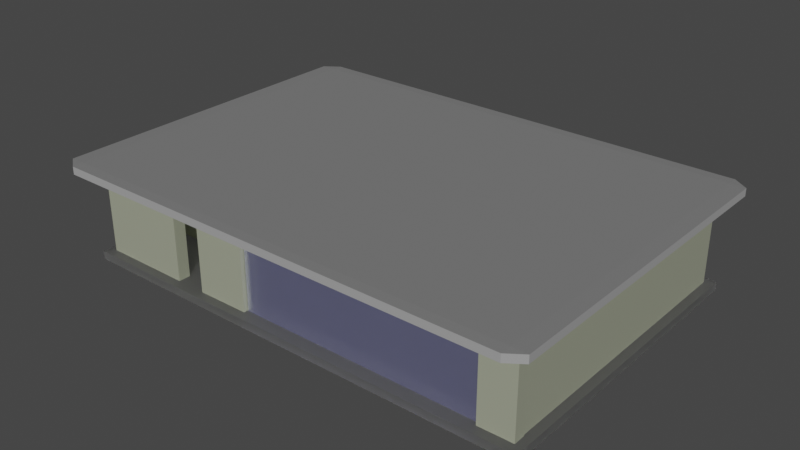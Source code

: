 # Source: building1.blend  (saved by Blender 2.93.21; exported with 4.5.12 LTS)
import bpy
from mathutils import Matrix  # noqa: F401  (used for matrix-valued properties, if any)

bpy.ops.wm.read_factory_settings(use_empty=True)
scene = bpy.context.scene
scene.name = 'Scene'

# ---- collections
col_collection = bpy.data.collections.new('Collection'); scene.collection.children.link(col_collection)

# ---- materials (node trees are filled in below, after node groups)
mat_wall_material = bpy.data.materials.new('Wall-material')
mat_wall_material.use_transparent_shadow = False
mat_floor_material = bpy.data.materials.new('floor-material')
mat_floor_material.use_transparent_shadow = False
mat_glass_material = bpy.data.materials.new('glass-material')
mat_glass_material.surface_render_method = 'BLENDED'
mat_glass_material.blend_method = 'BLEND'
mat_glass_material.use_transparent_shadow = False
mat_material_001 = bpy.data.materials.new('Material.001')
mat_material_001.surface_render_method = 'BLENDED'
mat_material_001.blend_method = 'BLEND'
mat_material_001.use_transparent_shadow = False

# ---- material node trees
mat_wall_material.use_nodes = True; mat_wall_material.node_tree.nodes.clear()
_N = mat_wall_material.node_tree.nodes; _L = mat_wall_material.node_tree.links
n0 = _N.new('ShaderNodeOutputMaterial'); n0.name = 'Material Output'; n0.location = (300, 300)
n1 = _N.new('ShaderNodeBsdfPrincipled'); n1.name = 'Principled BSDF'; n1.location = (10, 300)
n1.distribution = 'GGX'
n1.subsurface_method = 'BURLEY'
n1.inputs[0].default_value = (0.7587, 0.8, 0.5996, 1.0)
n1.inputs[3].default_value = 1.45
n1.inputs[27].default_value = (0.0, 0.0, 0.0, 1.0)
n1.inputs[28].default_value = 1.0
_L.new(n1.outputs[0], n0.inputs[0])
n0.is_active_output = True
mat_floor_material.use_nodes = True; mat_floor_material.node_tree.nodes.clear()
_N = mat_floor_material.node_tree.nodes; _L = mat_floor_material.node_tree.links
n0 = _N.new('ShaderNodeBsdfPrincipled'); n0.name = 'Principled BSDF'; n0.location = (10, 300)
n0.distribution = 'GGX'
n0.subsurface_method = 'BURLEY'
n0.inputs[3].default_value = 1.45
n0.inputs[18].default_value = 0.8
n0.inputs[27].default_value = (0.0, 0.0, 0.0, 1.0)
n0.inputs[28].default_value = 1.0
n1 = _N.new('ShaderNodeOutputMaterial'); n1.name = 'Material Output'; n1.location = (300, 300)
_L.new(n0.outputs[0], n1.inputs[0])
n1.is_active_output = True
mat_glass_material.use_nodes = True; mat_glass_material.node_tree.nodes.clear()
_N = mat_glass_material.node_tree.nodes; _L = mat_glass_material.node_tree.links
n0 = _N.new('ShaderNodeOutputMaterial'); n0.name = 'Material Output'; n0.location = (308, 282)
n1 = _N.new('ShaderNodeBsdfPrincipled'); n1.name = 'Principled BSDF'; n1.location = (-58, 386)
n1.distribution = 'GGX'
n1.subsurface_method = 'BURLEY'
n1.inputs[0].default_value = (0.3085, 0.3275, 0.8, 1.0)
n1.inputs[2].default_value = 0.3
n1.inputs[3].default_value = 0.3
n1.inputs[4].default_value = 0.6727
n1.inputs[13].default_value = 0.4045
n1.inputs[18].default_value = 0.5
n1.inputs[27].default_value = (0.0, 0.0, 0.0, 1.0)
n1.inputs[28].default_value = 1.0
_L.new(n1.outputs[0], n0.inputs[0])
n0.is_active_output = True
mat_material_001.use_nodes = True; mat_material_001.node_tree.nodes.clear()
_N = mat_material_001.node_tree.nodes; _L = mat_material_001.node_tree.links
n0 = _N.new('ShaderNodeBsdfPrincipled'); n0.name = 'Principled BSDF'; n0.location = (10, 300)
n0.distribution = 'GGX'
n0.subsurface_method = 'BURLEY'
n0.inputs[2].default_value = 1.0
n0.inputs[3].default_value = 1.45
n0.inputs[27].default_value = (0.0, 0.0, 0.0, 1.0)
n0.inputs[28].default_value = 1.0
n1 = _N.new('ShaderNodeOutputMaterial'); n1.name = 'Material Output'; n1.location = (300, 300)
_L.new(n0.outputs[0], n1.inputs[0])
n1.is_active_output = True

# ---- world
world_world = bpy.data.worlds.new('World'); scene.world = world_world
world_world.use_nodes = True; world_world.node_tree.nodes.clear()
_N = world_world.node_tree.nodes; _L = world_world.node_tree.links
n0 = _N.new('ShaderNodeOutputWorld'); n0.name = 'World Output'; n0.location = (300, 300)
n1 = _N.new('ShaderNodeBackground'); n1.name = 'Background'; n1.location = (10, 300)
n1.inputs[0].default_value = (0.05088, 0.05088, 0.05088, 1.0)
_L.new(n1.outputs[0], n0.inputs[0])
n0.is_active_output = True
world_world.color = (0.05088, 0.05088, 0.05088)
world_world.use_sun_shadow = False
world_world.sun_shadow_jitter_overblur = 0.0

# ---- lights
light_sun = bpy.data.lights.new('Sun', 'SUN')
light_sun.transmission_factor = 0.0
light_sun.energy = 1.0
light_sun.shadow_soft_size = 0.125

# ---- meshes
me_cube_004 = bpy.data.meshes.new('Cube.004')
me_cube_004.from_pydata([(-1.0, -1.592, -1.0), (-1.0, -1.592, 1.0), (-1.0, 1.0, -1.0), (-1.0, 1.0, 1.0), (1.0, -1.592, -1.0), (1.0, -1.592, 1.0), (1.0, 1.0, -1.0), (1.0, 1.0, 1.0), (23.68, -1.523, -1.0), (23.68, -1.523, 1.0), (23.69, -1.747, -1.0), (23.69, -1.747, 1.0), (-1.0, -1.534, 1.0), (-1.0, -1.534, -1.0), (1.0, -1.533, 1.0), (1.0, -1.533, -1.0), (-26.22, -2.153, -1.0), (-26.22, -2.153, 1.0), (-26.19, -1.159, -1.0), (-26.19, -1.159, 1.0), (-24.22, -2.154, -1.0), (-24.22, -2.154, 1.0), (-24.19, -1.159, -1.0), (-24.19, -1.159, 1.0), (-24.21, -1.544, 1.0), (-24.21, -1.544, -1.0), (-24.21, -1.768, 1.0), (-24.21, -1.768, -1.0), (21.6, -1.73, -1.0), (21.6, -1.73, 1.0), (23.6, -1.731, -1.0), (23.6, -1.731, 1.0), (23.64, -1.093, -1.0), (23.64, -1.093, 1.0), (21.61, -1.524, 1.0), (23.61, -1.523, 1.0), (23.61, -1.523, -1.0), (21.61, -1.524, -1.0), (21.6, -1.73, -1.0), (23.6, -1.731, -1.0), (21.6, -1.73, 1.0), (23.6, -1.731, 1.0), (-1.104, 1.588, -1.0), (-1.104, 1.588, 1.0), (0.8959, 1.588, -1.0), (0.8959, 1.588, 1.0), (23.49, 4.058, -1.0), (23.49, 4.058, 1.0), (23.5, 3.834, -1.0), (23.5, 3.834, 1.0), (-1.104, 3.823, 1.0), (-1.104, 3.823, -1.0), (0.8959, 3.824, 1.0), (0.8959, 3.824, -1.0), (21.43, 3.338, -1.0), (21.43, 3.338, 1.0), (21.47, 3.976, -1.0), (21.47, 3.976, 1.0), (23.43, 3.337, -1.0), (23.43, 3.337, 1.0), (23.47, 3.975, -1.0), (23.47, 3.975, 1.0), (23.46, 3.834, -1.0), (21.46, 3.833, -1.0), (21.46, 3.833, 1.0), (23.46, 3.834, 1.0), (21.47, 3.976, -1.0), (23.47, 3.975, -1.0), (21.47, 3.976, 1.0), (23.47, 3.975, 1.0), (-26.31, 3.416, -1.0), (-26.31, 3.416, 1.0), (-26.27, 4.054, -1.0), (-26.27, 4.054, 1.0), (-24.31, 3.416, -1.0), (-24.31, 3.416, 1.0), (-24.27, 4.053, -1.0), (-24.27, 4.053, 1.0), (-24.27, 4.037, 1.0), (-24.27, 4.037, -1.0), (-24.29, 3.813, -1.0), (-24.29, 3.813, 1.0), (21.48, 1.874, -1.0), (21.48, 1.874, 1.0), (21.52, 2.511, -1.0), (21.52, 2.511, 1.0), (23.48, 1.873, -1.0), (23.48, 1.873, 1.0), (23.52, 2.51, -1.0), (23.52, 2.51, 1.0), (21.56, -1.14, -1.0), (21.56, -1.14, 1.0), (21.61, 0.5943, -1.0), (21.61, 0.5943, 1.0), (23.56, -1.141, -1.0), (23.56, -1.141, 1.0), (23.61, 0.5936, -1.0), (23.61, 0.5936, 1.0), (21.64, -1.14, -1.0), (21.64, -1.14, 1.0), (23.56, -1.093, 1.0), (23.56, -1.093, -1.0), (23.56, -1.141, -1.0), (23.56, -1.141, 1.0), (12.9, 1.963, -1.0), (12.9, 1.963, 1.0), (-14.6, 1.975, -1.0), (-14.6, 1.975, 1.0), (12.91, 2.105, -1.0), (12.91, 2.105, 1.0), (-14.59, 2.117, -1.0), (-14.59, 2.117, 1.0), (-1.104, 2.111, 1.0), (-1.104, 1.969, 1.0), (-1.104, 1.969, -1.0), (-1.104, 2.111, -1.0), (0.8959, 1.968, -1.0), (0.8959, 2.111, -1.0), (0.8959, 1.968, 1.0), (0.8959, 2.111, 1.0), (10.91, -4.163, -1.0), (10.91, -4.163, 1.0), (-15.46, -4.398, -1.0), (-15.46, -4.398, 1.0), (10.92, -4.387, -1.0), (10.92, -4.387, 1.0), (-15.51, -4.291, -1.0), (-15.51, -4.291, 1.0), (-15.64, -1.68, -1.0), (-15.64, -1.68, 1.0), (-13.51, -4.29, -1.0), (-13.51, -4.29, 1.0), (-13.64, -1.679, -1.0), (-13.64, -1.679, 1.0), (-15.64, -1.764, 1.0), (-13.64, -1.763, 1.0), (-15.64, -1.764, -1.0), (-13.64, -1.763, -1.0), (-15.64, -1.68, -1.0), (-13.64, -1.679, -1.0), (-15.64, -1.68, 1.0), (-13.64, -1.679, 1.0), (-13.52, -4.174, 1.0), (-13.52, -4.174, -1.0), (-15.46, -4.291, 1.0), (-15.46, -4.291, -1.0), (-13.51, -4.29, -1.0), (-13.51, -4.29, 1.0), (-26.09, -4.427, -1.0), (-26.09, -4.427, 1.0), (-26.18, -2.727, -1.0), (-26.18, -2.727, 1.0), (-24.09, -4.426, -1.0), (-24.09, -4.426, 1.0), (-24.18, -2.725, -1.0), (-24.18, -2.725, 1.0), (22.74, 0.2962, -1.0), (22.74, 0.2962, 1.0), (9.446, 0.3021, -1.0), (9.446, 0.3021, 1.0), (22.75, 0.4386, -1.0), (22.75, 0.4386, 1.0), (9.451, 0.4445, -1.0), (9.451, 0.4445, 1.0), (21.6, 0.2967, 1.0), (21.61, 0.4391, 1.0), (21.6, 0.2967, -1.0), (21.61, 0.4391, -1.0), (22.74, 0.2962, -1.0), (22.75, 0.4386, -1.0), (22.75, 0.4386, 1.0), (22.74, 0.2962, 1.0), (3.836, 0.2811, -1.0), (3.836, 0.2811, 1.0), (-0.5772, 0.2836, -1.0), (-0.5772, 0.2836, 1.0), (3.841, 0.4234, -1.0), (3.841, 0.4234, 1.0), (-0.5722, 0.426, -1.0), (-0.5722, 0.426, 1.0), (1.0, 0.2827, 1.0), (1.0, 0.4251, 1.0), (1.0, 0.4251, -1.0), (1.0, 0.2827, -1.0), (-0.5772, 0.2836, -1.0), (-0.5722, 0.426, -1.0), (-0.5772, 0.2836, 1.0), (-0.5722, 0.426, 1.0), (-22.12, -1.543, 1.0), (-17.73, -1.541, 1.0), (-22.12, -1.543, -1.0), (-17.73, -1.541, -1.0), (-17.72, -1.765, 1.0), (-22.11, -1.767, 1.0), (-22.11, -1.767, -1.0), (-17.72, -1.765, -1.0)], [], [(12, 3, 2, 13), (2, 3, 7, 6), (180, 14, 15, 183), (6, 7, 181, 182), (15, 13, 2, 6, 182, 185, 184, 183), (15, 4, 0, 13), (181, 7, 3, 12, 14, 180, 186, 187), (12, 1, 5, 14), (9, 8, 36, 35), (15, 14, 34, 37), (189, 12, 13, 191), (190, 25, 24, 188), (191, 190, 188, 189), (8, 9, 11, 10), (192, 193, 194, 195), (26, 27, 194, 193), (195, 136, 134, 192), (137, 10, 11, 135), (194, 27, 25, 190), (195, 194, 190, 191), (36, 8, 10, 137, 139, 138, 136, 195, 191, 13, 0, 4, 15, 37, 38, 39), (134, 140, 141, 135, 11, 9, 35, 41, 40, 34, 14, 5, 1, 12, 189, 192), (188, 24, 26, 193), (189, 188, 193, 192), (16, 17, 19, 18), (18, 19, 23, 22), (24, 23, 21, 20, 22, 25, 27, 26), (22, 23, 24, 25), (20, 21, 17, 16), (18, 22, 20, 16), (23, 19, 17, 21), (29, 99, 98, 28, 38, 37, 34, 40), (100, 33, 32, 101), (39, 30, 32, 33, 31, 41, 35, 36), (41, 31, 29, 40), (38, 28, 30, 39), (32, 30, 28, 98, 102, 101), (99, 29, 31, 33, 100, 103), (112, 50, 51, 115), (42, 43, 113, 114), (53, 52, 119, 117), (45, 44, 116, 118), (44, 45, 43, 42), (115, 51, 53, 117), (44, 42, 114, 116), (113, 43, 45, 118), (119, 52, 50, 112), (78, 47, 46, 79), (46, 47, 49, 48), (63, 53, 51, 50, 52, 64, 81, 80), (64, 52, 53, 63), (48, 49, 65, 62), (79, 46, 48, 62, 67, 66, 63, 80), (69, 65, 49, 47, 78, 81, 64, 68), (56, 54, 55, 57, 68, 64, 63, 66), (68, 57, 61, 69), (60, 56, 66, 67), (69, 61, 59, 58, 60, 67, 62, 65), (58, 59, 55, 54), (56, 60, 58, 54), (61, 57, 55, 59), (70, 71, 73, 72), (72, 73, 77, 76), (78, 77, 75, 74, 76, 79, 80, 81), (79, 76, 77, 78), (74, 75, 71, 70), (72, 76, 74, 70), (77, 73, 71, 75), (82, 83, 85, 84), (84, 85, 89, 88), (88, 89, 87, 86), (86, 87, 83, 82), (84, 88, 86, 82), (89, 85, 83, 87), (93, 92, 167, 165), (90, 91, 164, 166), (92, 93, 97, 96), (102, 94, 96, 97, 95, 103, 100, 101), (103, 95, 91, 90, 94, 102, 98, 99), (92, 96, 94, 90, 166, 168, 169, 167), (164, 91, 95, 97, 93, 165, 170, 171), (118, 105, 107, 106, 104, 116, 114, 113), (116, 104, 105, 118), (106, 107, 111, 110), (119, 109, 108, 117), (108, 110, 111, 109, 119, 112, 115, 117), (108, 109, 105, 104), (106, 110, 108, 104), (111, 107, 105, 109), (142, 121, 120, 143), (120, 121, 125, 124), (124, 125, 123, 122), (122, 123, 144, 145), (146, 143, 120, 124, 122, 145), (144, 123, 125, 121, 142, 147), (128, 126, 127, 129, 140, 134, 136, 138), (140, 129, 133, 141), (132, 128, 138, 139), (141, 133, 131, 147, 142, 143, 146, 130, 132, 139, 137, 135), (147, 131, 127, 126, 130, 146, 145, 144), (128, 132, 130, 126), (133, 129, 127, 131), (148, 149, 151, 150), (150, 151, 155, 154), (154, 155, 153, 152), (152, 153, 149, 148), (150, 154, 152, 148), (155, 151, 149, 153), (171, 157, 159, 158, 156, 168, 166, 164), (158, 159, 163, 162), (160, 162, 163, 161, 170, 165, 167, 169), (170, 161, 157, 171), (168, 156, 160, 169), (158, 162, 160, 156), (163, 159, 157, 161), (184, 174, 172, 173, 175, 186, 180, 183), (186, 175, 179, 187), (178, 174, 184, 185), (179, 177, 176, 178, 185, 182, 181, 187), (176, 177, 173, 172), (174, 178, 176, 172), (179, 175, 173, 177)])
_uv = me_cube_004.uv_layers.new(name='UVMap')
_uv.uv.foreach_set('vector', [0.625, 0.00561, 0.625, 0.25, 0.375, 0.25, 0.375, 0.00561, 0.375, 0.25, 0.625, 0.25, 0.625, 0.5, 0.375, 0.5, 0.625, 0.5692, 0.625, 0.7443, 0.375, 0.7443, 0.375, 0.5692, 0.375, 0.5, 0.625, 0.5, 0.625, 0.5554, 0.375, 0.5554, 0.375, 0.7443, 0.125, 0.7444, 0.125, 0.5, 0.375, 0.5, 0.375, 0.5554, 0.1785, 0.5554, 0.1778, 0.5691, 0.375, 0.5692, 0.375, 0.7443, 0.375, 0.75, 0.125, 0.75, 0.125, 0.7444, 0.625, 0.5554, 0.625, 0.5, 0.875, 0.5, 0.875, 0.7444, 0.625, 0.7443, 0.625, 0.5692, 0.8222, 0.5691, 0.8215, 0.5554, 0.875, 0.7444, 0.875, 0.75, 0.625, 0.75, 0.625, 0.7443, 0.625, 0.25, 0.375, 0.25, 0.375, 0.2497, 0.625, 0.2497, 0.375, 0.1355, 0.625, 0.1355, 0.625, 0.2396, 0.375, 0.2396, 0.625, 0.0409, 0.625, 0.1254, 0.375, 0.1254, 0.375, 0.0409, 0.375, 0.01875, 0.375, 0.008196, 0.625, 0.008196, 0.625, 0.01875, 0.375, 0.0409, 0.375, 0.01875, 0.625, 0.01875, 0.625, 0.0409, 0.375, 0.25, 0.625, 0.25, 0.625, 0.5, 0.375, 0.5, 0.625, 0.7091, 0.625, 0.7313, 0.375, 0.7313, 0.375, 0.7091, 0.625, 0.7419, 0.375, 0.7419, 0.375, 0.7313, 0.625, 0.7313, 0.375, 0.7091, 0.375, 0.6986, 0.625, 0.6986, 0.625, 0.7091, 0.375, 0.6885, 0.375, 0.5, 0.625, 0.5, 0.625, 0.6885, 0.375, 0.7313, 0.375, 0.7419, 0.125, 0.7418, 0.125, 0.7313, 0.375, 0.7091, 0.375, 0.7313, 0.125, 0.7313, 0.125, 0.7091, 0.125, 0.5003, 0.125, 0.5, 0.375, 0.5, 0.375, 0.6885, 0.2803, 0.6885, 0.2807, 0.6986, 0.375, 0.6986, 0.375, 0.7091, 0.125, 0.7091, 0.125, 0.6246, 0.1899, 0.6246, 0.1909, 0.6145, 0.125, 0.6145, 0.125, 0.5104, 0.3546, 0.5105, 0.3564, 0.5004, 0.625, 0.6986, 0.7193, 0.6986, 0.7197, 0.6885, 0.625, 0.6885, 0.625, 0.5, 0.875, 0.5, 0.875, 0.5003, 0.6436, 0.5004, 0.6454, 0.5105, 0.875, 0.5104, 0.875, 0.6145, 0.8091, 0.6145, 0.8101, 0.6246, 0.875, 0.6246, 0.875, 0.7091, 0.625, 0.7091, 0.875, 0.7313, 0.875, 0.7418, 0.625, 0.7419, 0.625, 0.7313, 0.875, 0.7091, 0.875, 0.7313, 0.625, 0.7313, 0.625, 0.7091, 0.375, 0.0, 0.625, 0.0, 0.625, 0.25, 0.375, 0.25, 0.375, 0.25, 0.625, 0.25, 0.625, 0.5, 0.375, 0.5, 0.625, 0.5967, 0.625, 0.5, 0.625, 0.75, 0.375, 0.75, 0.375, 0.5, 0.375, 0.5967, 0.375, 0.653, 0.625, 0.653, 0.375, 0.5, 0.625, 0.5, 0.625, 0.5967, 0.375, 0.5967, 0.375, 0.75, 0.625, 0.75, 0.625, 1.0, 0.375, 1.0, 0.125, 0.5, 0.375, 0.5, 0.375, 0.75, 0.125, 0.75, 0.625, 0.5, 0.875, 0.5, 0.875, 0.75, 0.625, 0.75, 0.625, 0.0, 0.625, 0.2313, 0.375, 0.2313, 0.375, 0.0, 0.375, 0.0, 0.375, 0.0807, 0.625, 0.0807, 0.625, 0.0, 0.625, 0.4901, 0.625, 0.5, 0.375, 0.5, 0.375, 0.4901, 0.375, 0.75, 0.375, 0.75, 0.375, 0.5, 0.625, 0.5, 0.625, 0.75, 0.625, 0.75, 0.625, 0.6687, 0.375, 0.6687, 0.625, 0.75, 0.625, 0.75, 0.625, 1.0, 0.625, 1.0, 0.375, 1.0, 0.375, 1.0, 0.375, 0.75, 0.375, 0.75, 0.375, 0.5, 0.375, 0.75, 0.125, 0.75, 0.125, 0.5187, 0.3653, 0.5187, 0.3651, 0.5, 0.875, 0.5187, 0.875, 0.75, 0.625, 0.75, 0.625, 0.5, 0.6349, 0.5, 0.6347, 0.5187, 0.625, 0.05521, 0.625, 0.2357, 0.375, 0.2357, 0.375, 0.05521, 0.375, 0.0, 0.625, 0.0, 0.625, 0.0402, 0.375, 0.0402, 0.375, 0.5142, 0.625, 0.5142, 0.625, 0.6949, 0.375, 0.6949, 0.625, 0.75, 0.375, 0.75, 0.375, 0.7099, 0.625, 0.7099, 0.375, 0.75, 0.625, 0.75, 0.625, 1.0, 0.375, 1.0, 0.125, 0.6948, 0.125, 0.5143, 0.375, 0.5142, 0.375, 0.6949, 0.375, 0.75, 0.125, 0.75, 0.125, 0.7098, 0.375, 0.7099, 0.875, 0.7098, 0.875, 0.75, 0.625, 0.75, 0.625, 0.7099, 0.625, 0.6949, 0.625, 0.5142, 0.875, 0.5143, 0.875, 0.6948, 0.625, 0.008827, 0.625, 0.25, 0.375, 0.25, 0.375, 0.008827, 0.375, 0.25, 0.625, 0.25, 0.625, 0.5, 0.375, 0.5, 0.375, 0.5103, 0.375, 0.6141, 0.375, 0.6242, 0.625, 0.6242, 0.625, 0.6141, 0.625, 0.5103, 0.625, 0.7413, 0.375, 0.7413, 0.625, 0.5103, 0.625, 0.6141, 0.375, 0.6141, 0.375, 0.5103, 0.375, 0.5, 0.625, 0.5, 0.625, 0.5002, 0.375, 0.5002, 0.125, 0.7412, 0.125, 0.5, 0.375, 0.5, 0.375, 0.5002, 0.2173, 0.5001, 0.2155, 0.5102, 0.375, 0.5103, 0.375, 0.7413, 0.7827, 0.5001, 0.625, 0.5002, 0.625, 0.5, 0.875, 0.5, 0.875, 0.7412, 0.625, 0.7413, 0.625, 0.5103, 0.7845, 0.5102, 0.375, 0.25, 0.375, 0.0, 0.625, 0.0, 0.625, 0.25, 0.625, 0.25, 0.625, 0.194, 0.375, 0.194, 0.375, 0.25, 0.625, 0.25, 0.625, 0.25, 0.625, 0.5, 0.625, 0.5, 0.375, 0.5, 0.375, 0.25, 0.375, 0.25, 0.375, 0.5, 0.625, 0.5, 0.625, 0.5, 0.625, 0.75, 0.375, 0.75, 0.375, 0.5, 0.375, 0.5, 0.375, 0.5554, 0.625, 0.5554, 0.375, 0.75, 0.625, 0.75, 0.625, 1.0, 0.375, 1.0, 0.125, 0.5, 0.375, 0.5, 0.375, 0.75, 0.125, 0.75, 0.625, 0.5, 0.875, 0.5, 0.875, 0.75, 0.625, 0.75, 0.375, 0.0, 0.625, 0.0, 0.625, 0.25, 0.375, 0.25, 0.375, 0.25, 0.625, 0.25, 0.625, 0.5, 0.375, 0.5, 0.625, 0.5063, 0.625, 0.5, 0.625, 0.75, 0.375, 0.75, 0.375, 0.5, 0.375, 0.5063, 0.375, 0.5941, 0.625, 0.5941, 0.375, 0.5063, 0.375, 0.5, 0.625, 0.5, 0.625, 0.5063, 0.375, 0.75, 0.625, 0.75, 0.625, 1.0, 0.375, 1.0, 0.125, 0.5, 0.375, 0.5, 0.375, 0.75, 0.125, 0.75, 0.625, 0.5, 0.875, 0.5, 0.875, 0.75, 0.625, 0.75, 0.375, 0.0, 0.625, 0.0, 0.625, 0.25, 0.375, 0.25, 0.375, 0.25, 0.625, 0.25, 0.625, 0.5, 0.375, 0.5, 0.375, 0.5, 0.625, 0.5, 0.625, 0.75, 0.375, 0.75, 0.375, 0.75, 0.625, 0.75, 0.625, 1.0, 0.375, 1.0, 0.125, 0.5, 0.375, 0.5, 0.375, 0.75, 0.125, 0.75, 0.625, 0.5, 0.875, 0.5, 0.875, 0.75, 0.625, 0.75, 0.625, 0.25, 0.375, 0.25, 0.375, 0.2276, 0.625, 0.2276, 0.375, 0.0, 0.625, 0.0, 0.625, 0.2071, 0.375, 0.2071, 0.375, 0.25, 0.625, 0.25, 0.625, 0.5, 0.375, 0.5, 0.375, 0.75, 0.375, 0.75, 0.375, 0.5, 0.625, 0.5, 0.625, 0.75, 0.625, 0.75, 0.625, 0.7431, 0.375, 0.7431, 0.625, 0.75, 0.625, 0.75, 0.625, 1.0, 0.375, 1.0, 0.375, 0.75, 0.375, 0.75, 0.375, 0.9903, 0.625, 0.9903, 0.125, 0.5, 0.375, 0.5, 0.375, 0.75, 0.125, 0.75, 0.125, 0.5429, 0.2672, 0.5429, 0.2673, 0.5224, 0.125, 0.5224, 0.875, 0.5429, 0.875, 0.75, 0.625, 0.75, 0.625, 0.5, 0.875, 0.5, 0.875, 0.5224, 0.7327, 0.5224, 0.7328, 0.5429, 0.625, 0.1092, 0.625, 0.0, 0.625, 0.25, 0.375, 0.25, 0.375, 0.0, 0.375, 0.1092, 0.375, 0.1273, 0.625, 0.1273, 0.375, 0.1092, 0.375, 0.0, 0.625, 0.0, 0.625, 0.1092, 0.375, 0.25, 0.625, 0.25, 0.625, 0.5, 0.375, 0.5, 0.625, 0.6408, 0.625, 0.75, 0.375, 0.75, 0.375, 0.6408, 0.375, 0.75, 0.375, 0.5, 0.625, 0.5, 0.625, 0.75, 0.625, 0.6408, 0.625, 0.6226, 0.375, 0.6226, 0.375, 0.6408, 0.375, 0.75, 0.625, 0.75, 0.625, 1.0, 0.375, 1.0, 0.125, 0.5, 0.375, 0.5, 0.375, 0.75, 0.125, 0.75, 0.625, 0.5, 0.875, 0.5, 0.875, 0.75, 0.625, 0.75, 0.625, 0.01846, 0.625, 0.25, 0.375, 0.25, 0.375, 0.01846, 0.375, 0.25, 0.625, 0.25, 0.625, 0.5, 0.375, 0.5, 0.375, 0.5, 0.625, 0.5, 0.625, 0.75, 0.375, 0.75, 0.375, 0.75, 0.625, 0.75, 0.625, 0.8699, 0.375, 0.8699, 0.2547, 0.7315, 0.125, 0.7315, 0.125, 0.5, 0.375, 0.5, 0.375, 0.75, 0.2551, 0.75, 0.7449, 0.75, 0.625, 0.75, 0.625, 0.5, 0.875, 0.5, 0.875, 0.7315, 0.7453, 0.7315, 0.375, 0.25, 0.375, 0.0, 0.625, 0.0, 0.625, 0.25, 0.625, 0.25, 0.625, 0.2419, 0.375, 0.2419, 0.375, 0.25, 0.625, 0.25, 0.625, 0.25, 0.625, 0.5, 0.625, 0.5, 0.375, 0.5, 0.375, 0.25, 0.375, 0.25, 0.375, 0.5, 0.625, 0.5, 0.625, 0.5, 0.625, 0.75, 0.625, 0.75, 0.625, 0.7389, 0.375, 0.7389, 0.375, 0.75, 0.375, 0.75, 0.375, 0.5, 0.375, 0.5, 0.375, 0.5081, 0.625, 0.5081, 0.625, 0.75, 0.625, 0.75, 0.625, 1.0, 0.375, 1.0, 0.375, 0.75, 0.375, 0.75, 0.375, 0.9937, 0.625, 0.9937, 0.125, 0.5, 0.375, 0.5, 0.375, 0.75, 0.125, 0.75, 0.625, 0.5, 0.875, 0.5, 0.875, 0.75, 0.625, 0.75, 0.375, 0.0, 0.625, 0.0, 0.625, 0.25, 0.375, 0.25, 0.375, 0.25, 0.625, 0.25, 0.625, 0.5, 0.375, 0.5, 0.375, 0.5, 0.625, 0.5, 0.625, 0.75, 0.375, 0.75, 0.375, 0.75, 0.625, 0.75, 0.625, 1.0, 0.375, 1.0, 0.125, 0.5, 0.375, 0.5, 0.375, 0.75, 0.125, 0.75, 0.625, 0.5, 0.875, 0.5, 0.875, 0.75, 0.625, 0.75, 0.625, 0.0, 0.625, 0.0, 0.625, 0.25, 0.375, 0.25, 0.375, 0.0, 0.375, 0.0, 0.375, 0.02139, 0.625, 0.02139, 0.375, 0.25, 0.625, 0.25, 0.625, 0.5, 0.375, 0.5, 0.375, 0.75, 0.375, 0.5, 0.625, 0.5, 0.625, 0.75, 0.625, 0.75, 0.625, 0.7286, 0.375, 0.7286, 0.375, 0.75, 0.625, 0.75, 0.625, 0.75, 0.625, 1.0, 0.625, 1.0, 0.375, 1.0, 0.375, 1.0, 0.375, 0.75, 0.375, 0.75, 0.125, 0.5, 0.375, 0.5, 0.375, 0.75, 0.125, 0.75, 0.625, 0.5, 0.875, 0.5, 0.875, 0.75, 0.625, 0.75, 0.375, 0.25, 0.375, 0.25, 0.375, 0.0, 0.625, 0.0, 0.625, 0.25, 0.625, 0.25, 0.625, 0.1607, 0.375, 0.1607, 0.625, 0.25, 0.625, 0.25, 0.625, 0.5, 0.625, 0.5, 0.375, 0.5, 0.375, 0.25, 0.375, 0.25, 0.375, 0.5, 0.625, 0.5, 0.625, 0.75, 0.375, 0.75, 0.375, 0.5, 0.375, 0.5, 0.375, 0.5891, 0.625, 0.5891, 0.625, 0.5, 0.375, 0.75, 0.625, 0.75, 0.625, 1.0, 0.375, 1.0, 0.125, 0.5, 0.375, 0.5, 0.375, 0.75, 0.125, 0.75, 0.625, 0.5, 0.875, 0.5, 0.875, 0.75, 0.625, 0.75])
me_cube_004.materials.append(mat_wall_material)
me_cube_004.use_remesh_fix_poles = True
me_cube_004.use_remesh_preserve_attributes = False
me_cube_004.update()
me_cube = bpy.data.meshes.new('Cube')
me_cube.from_pydata([(-1.0, -1.0, -1.0), (1.0, -1.0, -1.0), (1.0, 1.0, -1.0), (-0.9913, -0.9913, 1.0), (-1.0, -1.0, 0.9913), (0.9913, -0.9913, 1.0), (1.0, -1.0, 0.9913), (0.9913, 0.9913, 1.0), (1.0, 1.0, 0.9913), (-0.9913, 0.4884, 1.0), (-0.3799, 0.4884, 1.0), (-0.3799, 0.9913, 1.0), (-1.0, 0.4884, 0.9913), (-1.0, 0.4884, -1.0), (-0.3799, 1.0, -1.0), (-0.3799, 0.4884, -1.0), (-0.3799, 1.0, 0.9913)], [], [(9, 3, 5, 7, 11, 10), (2, 8, 6, 1), (0, 4, 12, 13), (14, 2, 1, 0, 13, 15), (16, 8, 2, 14), (12, 4, 3, 9), (7, 8, 16, 11), (7, 5, 6, 8), (5, 3, 4, 6), (1, 6, 4, 0), (14, 15, 10, 11, 16), (9, 10, 15, 13, 12)])
_uv = me_cube.uv_layers.new(name='UVMap')
_uv.uv.foreach_set('vector', [0.8739, 0.564, 0.8739, 0.7489, 0.6261, 0.7489, 0.6261, 0.5011, 0.7975, 0.5011, 0.7975, 0.564, 0.375, 0.5, 0.6239, 0.5, 0.6239, 0.75, 0.375, 0.75, 0.375, 0.0, 0.6239, 0.0, 0.6239, 0.186, 0.375, 0.186, 0.2025, 0.5, 0.375, 0.5, 0.375, 0.75, 0.125, 0.75, 0.125, 0.564, 0.2025, 0.564, 0.6239, 0.3275, 0.6239, 0.5, 0.375, 0.5, 0.375, 0.3275, 0.875, 0.564, 0.875, 0.75, 0.8739, 0.7489, 0.8739, 0.564, 0.6261, 0.5011, 0.625, 0.5, 0.7975, 0.5, 0.7975, 0.5011, 0.6261, 0.5011, 0.6261, 0.7489, 0.6239, 0.75, 0.6239, 0.5, 0.6261, 0.7489, 0.8739, 0.7489, 0.875, 0.75, 0.625, 0.75, 0.375, 0.75, 0.6239, 0.75, 0.6239, 1.0, 0.375, 1.0, 0.4895, 0.561, 0.4895, 0.75, 0.502, 0.75, 0.502, 0.5642, 0.502, 0.561, 0.502, 0.9874, 0.502, 0.75, 0.4895, 0.75, 0.4895, 0.9908, 0.502, 0.9908])
me_cube.materials.append(mat_floor_material)
me_cube.use_remesh_fix_poles = True
me_cube.use_remesh_preserve_attributes = False
me_cube.update()
me_cube_019 = bpy.data.meshes.new('Cube.019')
me_cube_019.from_pydata([(-1.0, -1.0, -1.0), (-1.0, -1.0, 1.0), (-1.0, 1.0, -1.0), (-1.0, 1.0, 1.0), (1.0, -1.0, -1.0), (1.0, -1.0, 1.0), (1.0, 1.0, -1.0), (1.0, 1.0, 1.0)], [], [(0, 1, 3, 2), (2, 3, 7, 6), (6, 7, 5, 4), (4, 5, 1, 0), (2, 6, 4, 0), (7, 3, 1, 5)])
_uv = me_cube_019.uv_layers.new(name='UVMap')
_uv.uv.foreach_set('vector', [0.375, 0.0, 0.625, 0.0, 0.625, 0.25, 0.375, 0.25, 0.375, 0.25, 0.625, 0.25, 0.625, 0.5, 0.375, 0.5, 0.375, 0.5, 0.625, 0.5, 0.625, 0.75, 0.375, 0.75, 0.375, 0.75, 0.625, 0.75, 0.625, 1.0, 0.375, 1.0, 0.125, 0.5, 0.375, 0.5, 0.375, 0.75, 0.125, 0.75, 0.625, 0.5, 0.875, 0.5, 0.875, 0.75, 0.625, 0.75])
me_cube_019.materials.append(mat_glass_material)
me_cube_019.use_remesh_fix_poles = True
me_cube_019.use_remesh_preserve_attributes = False
me_cube_019.update()
me_cube_001 = bpy.data.meshes.new('Cube.001')
me_cube_001.from_pydata([(-0.9388, -0.9388, -1.0), (-0.9388, -1.0, -0.9388), (-1.0, -0.9388, -0.9388), (-0.9388, -1.0, 0.9388), (-0.9388, -0.9388, 1.0), (-1.0, -0.9388, 0.9388), (-0.9388, 0.9388, -1.0), (-1.0, 0.9388, -0.9388), (-0.9388, 1.0, -0.9388), (-0.9388, 0.9388, 1.0), (-0.9388, 1.0, 0.9388), (-1.0, 0.9388, 0.9388), (0.9388, -0.9388, -1.0), (1.0, -0.9388, -0.9388), (0.9388, -1.0, -0.9388), (0.9388, -0.9388, 1.0), (0.9388, -1.0, 0.9388), (1.0, -0.9388, 0.9388), (0.9388, 0.9388, -1.0), (0.9388, 1.0, -0.9388), (1.0, 0.9388, -0.9388), (0.9388, 0.9388, 1.0), (1.0, 0.9388, 0.9388), (0.9388, 1.0, 0.9388)], [], [(14, 16, 3, 1), (20, 22, 17, 13), (21, 9, 4, 15), (2, 5, 11, 7), (8, 10, 23, 19), (0, 1, 2), (3, 4, 5), (6, 7, 8), (9, 10, 11), (12, 13, 14), (15, 16, 17), (18, 19, 20), (21, 22, 23), (6, 0, 2, 7), (1, 3, 5, 2), (4, 9, 11, 5), (10, 8, 7, 11), (18, 6, 8, 19), (9, 21, 23, 10), (22, 20, 19, 23), (12, 18, 20, 13), (21, 15, 17, 22), (16, 14, 13, 17), (0, 12, 14, 1), (15, 4, 3, 16), (6, 18, 12, 0)])
_uv = me_cube_001.uv_layers.new(name='UVMap')
_uv.uv.foreach_set('vector', [0.3827, 0.7577, 0.6173, 0.7577, 0.6173, 0.9923, 0.3827, 0.9923, 0.3827, 0.5077, 0.6173, 0.5077, 0.6173, 0.7423, 0.3827, 0.7423, 0.6327, 0.5077, 0.8673, 0.5077, 0.8673, 0.7423, 0.6327, 0.7423, 0.3827, 0.007654, 0.6173, 0.007654, 0.6173, 0.2423, 0.3827, 0.2423, 0.3827, 0.2577, 0.6173, 0.2577, 0.6173, 0.4923, 0.3827, 0.4923, 0.1327, 0.7423, 0.1327, 0.75, 0.125, 0.7423, 0.6173, 0.9923, 0.625, 0.9923, 0.6173, 1.0, 0.1327, 0.5077, 0.125, 0.5077, 0.1327, 0.5, 0.625, 0.2577, 0.625, 0.2577, 0.6173, 0.25, 0.3673, 0.7423, 0.375, 0.7423, 0.3673, 0.75, 0.625, 0.7577, 0.625, 0.7577, 0.6173, 0.75, 0.3673, 0.5077, 0.3673, 0.5, 0.375, 0.5077, 0.625, 0.5077, 0.625, 0.5077, 0.6173, 0.5, 0.1327, 0.5077, 0.1327, 0.7423, 0.125, 0.7423, 0.125, 0.5077, 0.3827, 0.0, 0.6173, 0.0, 0.6173, 0.007654, 0.3827, 0.007654, 0.625, 0.007654, 0.625, 0.2423, 0.6173, 0.2423, 0.6173, 0.007654, 0.6173, 0.2577, 0.3827, 0.2577, 0.3827, 0.2423, 0.6173, 0.2423, 0.3673, 0.5077, 0.1327, 0.5077, 0.1327, 0.5, 0.3673, 0.5, 0.625, 0.2577, 0.625, 0.4923, 0.6173, 0.4923, 0.6173, 0.2577, 0.6173, 0.5077, 0.3827, 0.5077, 0.3827, 0.4923, 0.6173, 0.4923, 0.3673, 0.7423, 0.3673, 0.5077, 0.3827, 0.5077, 0.3827, 0.7423, 0.6327, 0.5077, 0.6327, 0.7423, 0.6173, 0.7423, 0.6173, 0.5077, 0.6173, 0.7577, 0.3827, 0.7577, 0.3827, 0.7423, 0.6173, 0.7423, 0.1327, 0.7423, 0.3673, 0.7423, 0.3673, 0.75, 0.1327, 0.75, 0.625, 0.7577, 0.625, 0.9923, 0.6173, 0.9923, 0.6173, 0.7577, 0.1327, 0.5077, 0.3673, 0.5077, 0.3673, 0.7423, 0.1327, 0.7423])
me_cube_001.materials.append(mat_material_001)
me_cube_001.use_remesh_fix_poles = True
me_cube_001.use_remesh_preserve_attributes = False
me_cube_001.update()
me_cube_002 = bpy.data.meshes.new('Cube.002')
me_cube_002.from_pydata([(-1.0, -1.0, -1.0), (-1.0, -0.9721, 1.141), (-1.0, 1.0, -1.0), (-1.0, 0.9721, -1.098), (1.0, -1.0, -1.0), (1.0, -0.9721, 1.141), (1.0, 1.0, -1.0), (1.0, 0.9721, -1.098)], [], [(0, 1, 3, 2), (2, 3, 7, 6), (6, 7, 5, 4), (4, 5, 1, 0), (2, 6, 4, 0), (7, 3, 1, 5)])
_uv = me_cube_002.uv_layers.new(name='UVMap')
_uv.uv.foreach_set('vector', [0.375, 0.0, 0.625, 0.0, 0.625, 0.25, 0.375, 0.25, 0.375, 0.25, 0.625, 0.25, 0.625, 0.5, 0.375, 0.5, 0.375, 0.5, 0.625, 0.5, 0.625, 0.75, 0.375, 0.75, 0.375, 0.75, 0.625, 0.75, 0.625, 1.0, 0.375, 1.0, 0.125, 0.5, 0.375, 0.5, 0.375, 0.75, 0.125, 0.75, 0.625, 0.5, 0.875, 0.5, 0.875, 0.75, 0.625, 0.75])
me_cube_002.materials.append(mat_floor_material)
me_cube_002.use_remesh_fix_poles = True
me_cube_002.use_remesh_preserve_attributes = False
me_cube_002.update()
me_cube_003 = bpy.data.meshes.new('Cube.003')
me_cube_003.from_pydata([(-1.0, -1.0, -1.0), (-1.0, -1.0, 1.0), (-1.0, 1.0, -1.0), (-1.0, 1.0, 1.0), (1.0, -1.0, -1.0), (1.0, -1.0, 1.0), (1.0, 1.0, -1.0), (1.0, 1.0, 1.0)], [], [(0, 1, 3, 2), (2, 3, 7, 6), (6, 7, 5, 4), (4, 5, 1, 0), (2, 6, 4, 0), (7, 3, 1, 5)])
_uv = me_cube_003.uv_layers.new(name='UVMap')
_uv.uv.foreach_set('vector', [0.375, 0.0, 0.625, 0.0, 0.625, 0.25, 0.375, 0.25, 0.375, 0.25, 0.625, 0.25, 0.625, 0.5, 0.375, 0.5, 0.375, 0.5, 0.625, 0.5, 0.625, 0.75, 0.375, 0.75, 0.375, 0.75, 0.625, 0.75, 0.625, 1.0, 0.375, 1.0, 0.125, 0.5, 0.375, 0.5, 0.375, 0.75, 0.125, 0.75, 0.625, 0.5, 0.875, 0.5, 0.875, 0.75, 0.625, 0.75])
me_cube_003.materials.append(mat_wall_material)
me_cube_003.use_remesh_fix_poles = True
me_cube_003.use_remesh_preserve_attributes = False
me_cube_003.update()
me_cube_005 = bpy.data.meshes.new('Cube.005')
me_cube_005.from_pydata([(-1.0, -1.0, -1.0), (-1.0, -1.0, 1.0), (-1.0, 1.0, -1.0), (-1.0, 1.0, 1.0), (1.0, -1.0, -1.0), (1.0, -1.0, 1.0), (1.0, 1.0, -1.0), (1.0, 1.0, 1.0)], [], [(0, 1, 3, 2), (2, 3, 7, 6), (6, 7, 5, 4), (4, 5, 1, 0), (2, 6, 4, 0), (7, 3, 1, 5)])
_uv = me_cube_005.uv_layers.new(name='UVMap')
_uv.uv.foreach_set('vector', [0.375, 0.0, 0.625, 0.0, 0.625, 0.25, 0.375, 0.25, 0.375, 0.25, 0.625, 0.25, 0.625, 0.5, 0.375, 0.5, 0.375, 0.5, 0.625, 0.5, 0.625, 0.75, 0.375, 0.75, 0.375, 0.75, 0.625, 0.75, 0.625, 1.0, 0.375, 1.0, 0.125, 0.5, 0.375, 0.5, 0.375, 0.75, 0.125, 0.75, 0.625, 0.5, 0.875, 0.5, 0.875, 0.75, 0.625, 0.75])
me_cube_005.materials.append(mat_wall_material)
me_cube_005.use_remesh_fix_poles = True
me_cube_005.use_remesh_preserve_attributes = False
me_cube_005.update()

# ---- objects
ob_empty = bpy.data.objects.new('Empty', None)
ob_walls = bpy.data.objects.new('Walls', me_cube_004)
ob_floor = bpy.data.objects.new('floor', me_cube)
ob_backyard_glass = bpy.data.objects.new('backyard-glass', me_cube_019)
ob_sun = bpy.data.objects.new('Sun', light_sun)
ob_roof = bpy.data.objects.new('roof', me_cube_001)
ob_cube = bpy.data.objects.new('Cube', me_cube_002)
ob_cube_001 = bpy.data.objects.new('Cube.001', me_cube_003)
ob_cube_002 = bpy.data.objects.new('Cube.002', me_cube_005)

# ---- transforms, parenting, visibility, modifiers, constraints
ob_empty.location = (-0.3704, 0.4066, 0.0)
ob_empty.scale = (3.562, 3.56, 1.347)
ob_empty.empty_display_type = 'IMAGE'
ob_empty.empty_display_size = 5.0
ob_walls.location = (-0.228, -0.4375, 1.378)
ob_walls.rotation_euler = (0.0, -0.0, -1.567)
ob_walls.scale = (-0.1864, 1.664, 1.347)
ob_floor.location = (-0.5205, -0.6979, -0.09974)
ob_floor.scale = (7.307, 4.91, 0.127)
ob_backyard_glass.location = (1.687, -5.122, 1.322)
ob_backyard_glass.scale = (3.8, 0.07351, 1.345)
ob_sun.location = (0.0, -12.38, 4.534)
ob_sun.rotation_euler = (1.171, -0.5506, 7.078)
ob_roof.location = (-0.5838, -0.7297, 2.824)
ob_roof.scale = (7.709, 5.485, 0.127)
ob_cube.location = (-5.189, 2.4, -0.1302)
ob_cube.scale = (1.971, 0.7093, 0.127)
ob_cube_001.location = (4.627, 3.77, 0.3757)
ob_cube_001.scale = (0.7349, 0.1947, 0.5906)
ob_cube_002.location = (4.627, 3.77, 2.387)
ob_cube_002.scale = (0.8027, 0.1947, 0.3794)

# ---- collection membership
col_collection.objects.link(ob_empty)
col_collection.objects.link(ob_walls)
col_collection.objects.link(ob_floor)
col_collection.objects.link(ob_backyard_glass)
col_collection.objects.link(ob_sun)
col_collection.objects.link(ob_roof)
col_collection.objects.link(ob_cube)
col_collection.objects.link(ob_cube_001)
col_collection.objects.link(ob_cube_002)

# ---- scene / render settings (as saved in the file)
scene.frame_start = 1; scene.frame_end = 250; scene.frame_set(1)
scene.render.engine = 'BLENDER_EEVEE_NEXT'
scene.cycles.use_denoising = False
scene.cycles.samples = 128
scene.cycles.sampling_pattern = 'TABULATED_SOBOL'
scene.cycles.use_adaptive_sampling = False
scene.cycles.use_light_tree = False
scene.cycles.bake_type = 'DIFFUSE'
scene.eevee.use_gtao = True
scene.eevee.use_raytracing = True
scene.view_settings.view_transform = 'Filmic'
bpy.context.view_layer.update()

# ---- added for rendering (the .blend has no active camera): camera
cam_auto = bpy.data.cameras.new('AutoCamera')
cam_auto.lens = 50.0
cam_auto.sensor_width = 36.0
cam_auto.clip_end = 1000.0
ob_auto_camera = bpy.data.objects.new('AutoCamera', cam_auto)
scene.collection.objects.link(ob_auto_camera)
ob_auto_camera.location = (17.1761, -22.0416, 15.5484)
ob_auto_camera.rotation_euler = (1.09748, -7.21219e-08, 0.694738)
scene.camera = ob_auto_camera
bpy.context.view_layer.update()
